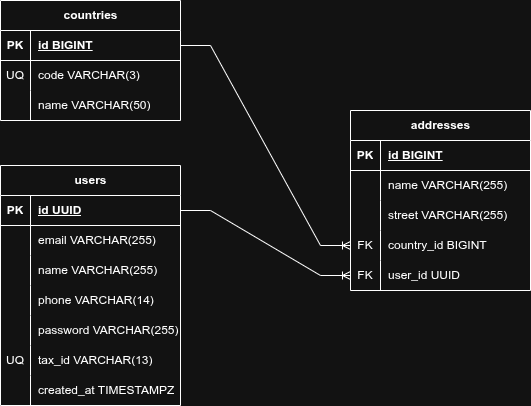

The diagram above was exported from draw.io. Its source (the exported page's mxGraphModel, read from the mxfile embedded in the PNG):
<mxGraphModel dx="1424" dy="876" grid="1" gridSize="10" guides="1" tooltips="1" connect="1" arrows="1" fold="1" page="1" pageScale="1" pageWidth="827" pageHeight="1169" math="0" shadow="0">
  <root>
    <mxCell id="0" />
    <mxCell id="1" parent="0" />
    <mxCell id="qpLI6Ae14dmDDlnVpUsZ-1" parent="1" style="shape=table;startSize=30;container=1;collapsible=1;childLayout=tableLayout;fixedRows=1;rowLines=0;fontStyle=1;align=center;resizeLast=1;html=1;" value="countries" vertex="1">
      <mxGeometry height="120" width="180" x="149" y="240" as="geometry" />
    </mxCell>
    <mxCell id="qpLI6Ae14dmDDlnVpUsZ-2" parent="qpLI6Ae14dmDDlnVpUsZ-1" style="shape=tableRow;horizontal=0;startSize=0;swimlaneHead=0;swimlaneBody=0;fillColor=none;collapsible=0;dropTarget=0;points=[[0,0.5],[1,0.5]];portConstraint=eastwest;top=0;left=0;right=0;bottom=1;" value="" vertex="1">
      <mxGeometry height="30" width="180" y="30" as="geometry" />
    </mxCell>
    <mxCell id="qpLI6Ae14dmDDlnVpUsZ-3" parent="qpLI6Ae14dmDDlnVpUsZ-2" style="shape=partialRectangle;connectable=0;fillColor=none;top=0;left=0;bottom=0;right=0;fontStyle=1;overflow=hidden;whiteSpace=wrap;html=1;" value="PK" vertex="1">
      <mxGeometry height="30" width="30" as="geometry">
        <mxRectangle height="30" width="30" as="alternateBounds" />
      </mxGeometry>
    </mxCell>
    <mxCell id="qpLI6Ae14dmDDlnVpUsZ-4" parent="qpLI6Ae14dmDDlnVpUsZ-2" style="shape=partialRectangle;connectable=0;fillColor=none;top=0;left=0;bottom=0;right=0;align=left;spacingLeft=6;fontStyle=5;overflow=hidden;whiteSpace=wrap;html=1;" value="id BIGINT" vertex="1">
      <mxGeometry height="30" width="150" x="30" as="geometry">
        <mxRectangle height="30" width="150" as="alternateBounds" />
      </mxGeometry>
    </mxCell>
    <mxCell id="qpLI6Ae14dmDDlnVpUsZ-5" parent="qpLI6Ae14dmDDlnVpUsZ-1" style="shape=tableRow;horizontal=0;startSize=0;swimlaneHead=0;swimlaneBody=0;fillColor=none;collapsible=0;dropTarget=0;points=[[0,0.5],[1,0.5]];portConstraint=eastwest;top=0;left=0;right=0;bottom=0;" value="" vertex="1">
      <mxGeometry height="30" width="180" y="60" as="geometry" />
    </mxCell>
    <mxCell id="qpLI6Ae14dmDDlnVpUsZ-6" parent="qpLI6Ae14dmDDlnVpUsZ-5" style="shape=partialRectangle;connectable=0;fillColor=none;top=0;left=0;bottom=0;right=0;editable=1;overflow=hidden;whiteSpace=wrap;html=1;" value="UQ" vertex="1">
      <mxGeometry height="30" width="30" as="geometry">
        <mxRectangle height="30" width="30" as="alternateBounds" />
      </mxGeometry>
    </mxCell>
    <mxCell id="qpLI6Ae14dmDDlnVpUsZ-7" parent="qpLI6Ae14dmDDlnVpUsZ-5" style="shape=partialRectangle;connectable=0;fillColor=none;top=0;left=0;bottom=0;right=0;align=left;spacingLeft=6;overflow=hidden;whiteSpace=wrap;html=1;" value="code VARCHAR(3)" vertex="1">
      <mxGeometry height="30" width="150" x="30" as="geometry">
        <mxRectangle height="30" width="150" as="alternateBounds" />
      </mxGeometry>
    </mxCell>
    <mxCell id="qpLI6Ae14dmDDlnVpUsZ-8" parent="qpLI6Ae14dmDDlnVpUsZ-1" style="shape=tableRow;horizontal=0;startSize=0;swimlaneHead=0;swimlaneBody=0;fillColor=none;collapsible=0;dropTarget=0;points=[[0,0.5],[1,0.5]];portConstraint=eastwest;top=0;left=0;right=0;bottom=0;" value="" vertex="1">
      <mxGeometry height="30" width="180" y="90" as="geometry" />
    </mxCell>
    <mxCell id="qpLI6Ae14dmDDlnVpUsZ-9" parent="qpLI6Ae14dmDDlnVpUsZ-8" style="shape=partialRectangle;connectable=0;fillColor=none;top=0;left=0;bottom=0;right=0;editable=1;overflow=hidden;whiteSpace=wrap;html=1;" value="" vertex="1">
      <mxGeometry height="30" width="30" as="geometry">
        <mxRectangle height="30" width="30" as="alternateBounds" />
      </mxGeometry>
    </mxCell>
    <mxCell id="qpLI6Ae14dmDDlnVpUsZ-10" parent="qpLI6Ae14dmDDlnVpUsZ-8" style="shape=partialRectangle;connectable=0;fillColor=none;top=0;left=0;bottom=0;right=0;align=left;spacingLeft=6;overflow=hidden;whiteSpace=wrap;html=1;" value="name VARCHAR(50)" vertex="1">
      <mxGeometry height="30" width="150" x="30" as="geometry">
        <mxRectangle height="30" width="150" as="alternateBounds" />
      </mxGeometry>
    </mxCell>
    <mxCell id="qpLI6Ae14dmDDlnVpUsZ-40" parent="1" style="shape=table;startSize=30;container=1;collapsible=1;childLayout=tableLayout;fixedRows=1;rowLines=0;fontStyle=1;align=center;resizeLast=1;html=1;" value="users" vertex="1">
      <mxGeometry height="240" width="180" x="149" y="405" as="geometry" />
    </mxCell>
    <mxCell id="qpLI6Ae14dmDDlnVpUsZ-41" parent="qpLI6Ae14dmDDlnVpUsZ-40" style="shape=tableRow;horizontal=0;startSize=0;swimlaneHead=0;swimlaneBody=0;fillColor=none;collapsible=0;dropTarget=0;points=[[0,0.5],[1,0.5]];portConstraint=eastwest;top=0;left=0;right=0;bottom=1;" value="" vertex="1">
      <mxGeometry height="30" width="180" y="30" as="geometry" />
    </mxCell>
    <mxCell id="qpLI6Ae14dmDDlnVpUsZ-42" parent="qpLI6Ae14dmDDlnVpUsZ-41" style="shape=partialRectangle;connectable=0;fillColor=none;top=0;left=0;bottom=0;right=0;fontStyle=1;overflow=hidden;whiteSpace=wrap;html=1;" value="PK" vertex="1">
      <mxGeometry height="30" width="30" as="geometry">
        <mxRectangle height="30" width="30" as="alternateBounds" />
      </mxGeometry>
    </mxCell>
    <mxCell id="qpLI6Ae14dmDDlnVpUsZ-43" parent="qpLI6Ae14dmDDlnVpUsZ-41" style="shape=partialRectangle;connectable=0;fillColor=none;top=0;left=0;bottom=0;right=0;align=left;spacingLeft=6;fontStyle=5;overflow=hidden;whiteSpace=wrap;html=1;" value="id UUID" vertex="1">
      <mxGeometry height="30" width="150" x="30" as="geometry">
        <mxRectangle height="30" width="150" as="alternateBounds" />
      </mxGeometry>
    </mxCell>
    <mxCell id="qpLI6Ae14dmDDlnVpUsZ-44" parent="qpLI6Ae14dmDDlnVpUsZ-40" style="shape=tableRow;horizontal=0;startSize=0;swimlaneHead=0;swimlaneBody=0;fillColor=none;collapsible=0;dropTarget=0;points=[[0,0.5],[1,0.5]];portConstraint=eastwest;top=0;left=0;right=0;bottom=0;" value="" vertex="1">
      <mxGeometry height="30" width="180" y="60" as="geometry" />
    </mxCell>
    <mxCell id="qpLI6Ae14dmDDlnVpUsZ-45" parent="qpLI6Ae14dmDDlnVpUsZ-44" style="shape=partialRectangle;connectable=0;fillColor=none;top=0;left=0;bottom=0;right=0;editable=1;overflow=hidden;whiteSpace=wrap;html=1;" value="" vertex="1">
      <mxGeometry height="30" width="30" as="geometry">
        <mxRectangle height="30" width="30" as="alternateBounds" />
      </mxGeometry>
    </mxCell>
    <mxCell id="qpLI6Ae14dmDDlnVpUsZ-46" parent="qpLI6Ae14dmDDlnVpUsZ-44" style="shape=partialRectangle;connectable=0;fillColor=none;top=0;left=0;bottom=0;right=0;align=left;spacingLeft=6;overflow=hidden;whiteSpace=wrap;html=1;" value="email VARCHAR(255)" vertex="1">
      <mxGeometry height="30" width="150" x="30" as="geometry">
        <mxRectangle height="30" width="150" as="alternateBounds" />
      </mxGeometry>
    </mxCell>
    <mxCell id="qpLI6Ae14dmDDlnVpUsZ-47" parent="qpLI6Ae14dmDDlnVpUsZ-40" style="shape=tableRow;horizontal=0;startSize=0;swimlaneHead=0;swimlaneBody=0;fillColor=none;collapsible=0;dropTarget=0;points=[[0,0.5],[1,0.5]];portConstraint=eastwest;top=0;left=0;right=0;bottom=0;" value="" vertex="1">
      <mxGeometry height="30" width="180" y="90" as="geometry" />
    </mxCell>
    <mxCell id="qpLI6Ae14dmDDlnVpUsZ-48" parent="qpLI6Ae14dmDDlnVpUsZ-47" style="shape=partialRectangle;connectable=0;fillColor=none;top=0;left=0;bottom=0;right=0;editable=1;overflow=hidden;whiteSpace=wrap;html=1;" value="" vertex="1">
      <mxGeometry height="30" width="30" as="geometry">
        <mxRectangle height="30" width="30" as="alternateBounds" />
      </mxGeometry>
    </mxCell>
    <mxCell id="qpLI6Ae14dmDDlnVpUsZ-49" parent="qpLI6Ae14dmDDlnVpUsZ-47" style="shape=partialRectangle;connectable=0;fillColor=none;top=0;left=0;bottom=0;right=0;align=left;spacingLeft=6;overflow=hidden;whiteSpace=wrap;html=1;" value="name VARCHAR(255)" vertex="1">
      <mxGeometry height="30" width="150" x="30" as="geometry">
        <mxRectangle height="30" width="150" as="alternateBounds" />
      </mxGeometry>
    </mxCell>
    <mxCell id="qpLI6Ae14dmDDlnVpUsZ-50" parent="qpLI6Ae14dmDDlnVpUsZ-40" style="shape=tableRow;horizontal=0;startSize=0;swimlaneHead=0;swimlaneBody=0;fillColor=none;collapsible=0;dropTarget=0;points=[[0,0.5],[1,0.5]];portConstraint=eastwest;top=0;left=0;right=0;bottom=0;" value="" vertex="1">
      <mxGeometry height="30" width="180" y="120" as="geometry" />
    </mxCell>
    <mxCell id="qpLI6Ae14dmDDlnVpUsZ-51" parent="qpLI6Ae14dmDDlnVpUsZ-50" style="shape=partialRectangle;connectable=0;fillColor=none;top=0;left=0;bottom=0;right=0;editable=1;overflow=hidden;whiteSpace=wrap;html=1;" value="" vertex="1">
      <mxGeometry height="30" width="30" as="geometry">
        <mxRectangle height="30" width="30" as="alternateBounds" />
      </mxGeometry>
    </mxCell>
    <mxCell id="qpLI6Ae14dmDDlnVpUsZ-52" parent="qpLI6Ae14dmDDlnVpUsZ-50" style="shape=partialRectangle;connectable=0;fillColor=none;top=0;left=0;bottom=0;right=0;align=left;spacingLeft=6;overflow=hidden;whiteSpace=wrap;html=1;" value="phone VARCHAR(14)" vertex="1">
      <mxGeometry height="30" width="150" x="30" as="geometry">
        <mxRectangle height="30" width="150" as="alternateBounds" />
      </mxGeometry>
    </mxCell>
    <mxCell id="qpLI6Ae14dmDDlnVpUsZ-62" parent="qpLI6Ae14dmDDlnVpUsZ-40" style="shape=tableRow;horizontal=0;startSize=0;swimlaneHead=0;swimlaneBody=0;fillColor=none;collapsible=0;dropTarget=0;points=[[0,0.5],[1,0.5]];portConstraint=eastwest;top=0;left=0;right=0;bottom=0;" value="" vertex="1">
      <mxGeometry height="30" width="180" y="150" as="geometry" />
    </mxCell>
    <mxCell id="qpLI6Ae14dmDDlnVpUsZ-63" parent="qpLI6Ae14dmDDlnVpUsZ-62" style="shape=partialRectangle;connectable=0;fillColor=none;top=0;left=0;bottom=0;right=0;editable=1;overflow=hidden;whiteSpace=wrap;html=1;" value="" vertex="1">
      <mxGeometry height="30" width="30" as="geometry">
        <mxRectangle height="30" width="30" as="alternateBounds" />
      </mxGeometry>
    </mxCell>
    <mxCell id="qpLI6Ae14dmDDlnVpUsZ-64" parent="qpLI6Ae14dmDDlnVpUsZ-62" style="shape=partialRectangle;connectable=0;fillColor=none;top=0;left=0;bottom=0;right=0;align=left;spacingLeft=6;overflow=hidden;whiteSpace=wrap;html=1;" value="password VARCHAR(255)" vertex="1">
      <mxGeometry height="30" width="150" x="30" as="geometry">
        <mxRectangle height="30" width="150" as="alternateBounds" />
      </mxGeometry>
    </mxCell>
    <mxCell id="qpLI6Ae14dmDDlnVpUsZ-59" parent="qpLI6Ae14dmDDlnVpUsZ-40" style="shape=tableRow;horizontal=0;startSize=0;swimlaneHead=0;swimlaneBody=0;fillColor=none;collapsible=0;dropTarget=0;points=[[0,0.5],[1,0.5]];portConstraint=eastwest;top=0;left=0;right=0;bottom=0;" value="" vertex="1">
      <mxGeometry height="30" width="180" y="180" as="geometry" />
    </mxCell>
    <mxCell id="qpLI6Ae14dmDDlnVpUsZ-60" parent="qpLI6Ae14dmDDlnVpUsZ-59" style="shape=partialRectangle;connectable=0;fillColor=none;top=0;left=0;bottom=0;right=0;editable=1;overflow=hidden;whiteSpace=wrap;html=1;" value="UQ" vertex="1">
      <mxGeometry height="30" width="30" as="geometry">
        <mxRectangle height="30" width="30" as="alternateBounds" />
      </mxGeometry>
    </mxCell>
    <mxCell id="qpLI6Ae14dmDDlnVpUsZ-61" parent="qpLI6Ae14dmDDlnVpUsZ-59" style="shape=partialRectangle;connectable=0;fillColor=none;top=0;left=0;bottom=0;right=0;align=left;spacingLeft=6;overflow=hidden;whiteSpace=wrap;html=1;" value="tax_id VARCHAR(13)" vertex="1">
      <mxGeometry height="30" width="150" x="30" as="geometry">
        <mxRectangle height="30" width="150" as="alternateBounds" />
      </mxGeometry>
    </mxCell>
    <mxCell id="qpLI6Ae14dmDDlnVpUsZ-56" parent="qpLI6Ae14dmDDlnVpUsZ-40" style="shape=tableRow;horizontal=0;startSize=0;swimlaneHead=0;swimlaneBody=0;fillColor=none;collapsible=0;dropTarget=0;points=[[0,0.5],[1,0.5]];portConstraint=eastwest;top=0;left=0;right=0;bottom=0;" value="" vertex="1">
      <mxGeometry height="30" width="180" y="210" as="geometry" />
    </mxCell>
    <mxCell id="qpLI6Ae14dmDDlnVpUsZ-57" parent="qpLI6Ae14dmDDlnVpUsZ-56" style="shape=partialRectangle;connectable=0;fillColor=none;top=0;left=0;bottom=0;right=0;editable=1;overflow=hidden;whiteSpace=wrap;html=1;" value="" vertex="1">
      <mxGeometry height="30" width="30" as="geometry">
        <mxRectangle height="30" width="30" as="alternateBounds" />
      </mxGeometry>
    </mxCell>
    <mxCell id="qpLI6Ae14dmDDlnVpUsZ-58" parent="qpLI6Ae14dmDDlnVpUsZ-56" style="shape=partialRectangle;connectable=0;fillColor=none;top=0;left=0;bottom=0;right=0;align=left;spacingLeft=6;overflow=hidden;whiteSpace=wrap;html=1;" value="created_at TIMESTAMPZ" vertex="1">
      <mxGeometry height="30" width="150" x="30" as="geometry">
        <mxRectangle height="30" width="150" as="alternateBounds" />
      </mxGeometry>
    </mxCell>
    <mxCell id="qpLI6Ae14dmDDlnVpUsZ-65" parent="1" style="shape=table;startSize=30;container=1;collapsible=1;childLayout=tableLayout;fixedRows=1;rowLines=0;fontStyle=1;align=center;resizeLast=1;html=1;" value="addresses" vertex="1">
      <mxGeometry height="180" width="180" x="499" y="350" as="geometry" />
    </mxCell>
    <mxCell id="qpLI6Ae14dmDDlnVpUsZ-66" parent="qpLI6Ae14dmDDlnVpUsZ-65" style="shape=tableRow;horizontal=0;startSize=0;swimlaneHead=0;swimlaneBody=0;fillColor=none;collapsible=0;dropTarget=0;points=[[0,0.5],[1,0.5]];portConstraint=eastwest;top=0;left=0;right=0;bottom=1;" value="" vertex="1">
      <mxGeometry height="30" width="180" y="30" as="geometry" />
    </mxCell>
    <mxCell id="qpLI6Ae14dmDDlnVpUsZ-67" parent="qpLI6Ae14dmDDlnVpUsZ-66" style="shape=partialRectangle;connectable=0;fillColor=none;top=0;left=0;bottom=0;right=0;fontStyle=1;overflow=hidden;whiteSpace=wrap;html=1;" value="PK" vertex="1">
      <mxGeometry height="30" width="30" as="geometry">
        <mxRectangle height="30" width="30" as="alternateBounds" />
      </mxGeometry>
    </mxCell>
    <mxCell id="qpLI6Ae14dmDDlnVpUsZ-68" parent="qpLI6Ae14dmDDlnVpUsZ-66" style="shape=partialRectangle;connectable=0;fillColor=none;top=0;left=0;bottom=0;right=0;align=left;spacingLeft=6;fontStyle=5;overflow=hidden;whiteSpace=wrap;html=1;" value="id BIGINT" vertex="1">
      <mxGeometry height="30" width="150" x="30" as="geometry">
        <mxRectangle height="30" width="150" as="alternateBounds" />
      </mxGeometry>
    </mxCell>
    <mxCell id="qpLI6Ae14dmDDlnVpUsZ-69" parent="qpLI6Ae14dmDDlnVpUsZ-65" style="shape=tableRow;horizontal=0;startSize=0;swimlaneHead=0;swimlaneBody=0;fillColor=none;collapsible=0;dropTarget=0;points=[[0,0.5],[1,0.5]];portConstraint=eastwest;top=0;left=0;right=0;bottom=0;" value="" vertex="1">
      <mxGeometry height="30" width="180" y="60" as="geometry" />
    </mxCell>
    <mxCell id="qpLI6Ae14dmDDlnVpUsZ-70" parent="qpLI6Ae14dmDDlnVpUsZ-69" style="shape=partialRectangle;connectable=0;fillColor=none;top=0;left=0;bottom=0;right=0;editable=1;overflow=hidden;whiteSpace=wrap;html=1;" value="" vertex="1">
      <mxGeometry height="30" width="30" as="geometry">
        <mxRectangle height="30" width="30" as="alternateBounds" />
      </mxGeometry>
    </mxCell>
    <mxCell id="qpLI6Ae14dmDDlnVpUsZ-71" parent="qpLI6Ae14dmDDlnVpUsZ-69" style="shape=partialRectangle;connectable=0;fillColor=none;top=0;left=0;bottom=0;right=0;align=left;spacingLeft=6;overflow=hidden;whiteSpace=wrap;html=1;" value="name VARCHAR(255)" vertex="1">
      <mxGeometry height="30" width="150" x="30" as="geometry">
        <mxRectangle height="30" width="150" as="alternateBounds" />
      </mxGeometry>
    </mxCell>
    <mxCell id="qpLI6Ae14dmDDlnVpUsZ-72" parent="qpLI6Ae14dmDDlnVpUsZ-65" style="shape=tableRow;horizontal=0;startSize=0;swimlaneHead=0;swimlaneBody=0;fillColor=none;collapsible=0;dropTarget=0;points=[[0,0.5],[1,0.5]];portConstraint=eastwest;top=0;left=0;right=0;bottom=0;" value="" vertex="1">
      <mxGeometry height="30" width="180" y="90" as="geometry" />
    </mxCell>
    <mxCell id="qpLI6Ae14dmDDlnVpUsZ-73" parent="qpLI6Ae14dmDDlnVpUsZ-72" style="shape=partialRectangle;connectable=0;fillColor=none;top=0;left=0;bottom=0;right=0;editable=1;overflow=hidden;whiteSpace=wrap;html=1;" value="" vertex="1">
      <mxGeometry height="30" width="30" as="geometry">
        <mxRectangle height="30" width="30" as="alternateBounds" />
      </mxGeometry>
    </mxCell>
    <mxCell id="qpLI6Ae14dmDDlnVpUsZ-74" parent="qpLI6Ae14dmDDlnVpUsZ-72" style="shape=partialRectangle;connectable=0;fillColor=none;top=0;left=0;bottom=0;right=0;align=left;spacingLeft=6;overflow=hidden;whiteSpace=wrap;html=1;" value="street VARCHAR(255)" vertex="1">
      <mxGeometry height="30" width="150" x="30" as="geometry">
        <mxRectangle height="30" width="150" as="alternateBounds" />
      </mxGeometry>
    </mxCell>
    <mxCell id="qpLI6Ae14dmDDlnVpUsZ-75" parent="qpLI6Ae14dmDDlnVpUsZ-65" style="shape=tableRow;horizontal=0;startSize=0;swimlaneHead=0;swimlaneBody=0;fillColor=none;collapsible=0;dropTarget=0;points=[[0,0.5],[1,0.5]];portConstraint=eastwest;top=0;left=0;right=0;bottom=0;" value="" vertex="1">
      <mxGeometry height="30" width="180" y="120" as="geometry" />
    </mxCell>
    <mxCell id="qpLI6Ae14dmDDlnVpUsZ-76" parent="qpLI6Ae14dmDDlnVpUsZ-75" style="shape=partialRectangle;connectable=0;fillColor=none;top=0;left=0;bottom=0;right=0;editable=1;overflow=hidden;whiteSpace=wrap;html=1;" value="FK" vertex="1">
      <mxGeometry height="30" width="30" as="geometry">
        <mxRectangle height="30" width="30" as="alternateBounds" />
      </mxGeometry>
    </mxCell>
    <mxCell id="qpLI6Ae14dmDDlnVpUsZ-77" parent="qpLI6Ae14dmDDlnVpUsZ-75" style="shape=partialRectangle;connectable=0;fillColor=none;top=0;left=0;bottom=0;right=0;align=left;spacingLeft=6;overflow=hidden;whiteSpace=wrap;html=1;" value="country_id BIGINT" vertex="1">
      <mxGeometry height="30" width="150" x="30" as="geometry">
        <mxRectangle height="30" width="150" as="alternateBounds" />
      </mxGeometry>
    </mxCell>
    <mxCell id="qpLI6Ae14dmDDlnVpUsZ-84" parent="qpLI6Ae14dmDDlnVpUsZ-65" style="shape=tableRow;horizontal=0;startSize=0;swimlaneHead=0;swimlaneBody=0;fillColor=none;collapsible=0;dropTarget=0;points=[[0,0.5],[1,0.5]];portConstraint=eastwest;top=0;left=0;right=0;bottom=0;" value="" vertex="1">
      <mxGeometry height="30" width="180" y="150" as="geometry" />
    </mxCell>
    <mxCell id="qpLI6Ae14dmDDlnVpUsZ-85" parent="qpLI6Ae14dmDDlnVpUsZ-84" style="shape=partialRectangle;connectable=0;fillColor=none;top=0;left=0;bottom=0;right=0;editable=1;overflow=hidden;whiteSpace=wrap;html=1;" value="FK" vertex="1">
      <mxGeometry height="30" width="30" as="geometry">
        <mxRectangle height="30" width="30" as="alternateBounds" />
      </mxGeometry>
    </mxCell>
    <mxCell id="qpLI6Ae14dmDDlnVpUsZ-86" parent="qpLI6Ae14dmDDlnVpUsZ-84" style="shape=partialRectangle;connectable=0;fillColor=none;top=0;left=0;bottom=0;right=0;align=left;spacingLeft=6;overflow=hidden;whiteSpace=wrap;html=1;" value="user_id UUID" vertex="1">
      <mxGeometry height="30" width="150" x="30" as="geometry">
        <mxRectangle height="30" width="150" as="alternateBounds" />
      </mxGeometry>
    </mxCell>
    <mxCell id="qpLI6Ae14dmDDlnVpUsZ-87" edge="1" parent="1" source="qpLI6Ae14dmDDlnVpUsZ-41" style="edgeStyle=entityRelationEdgeStyle;fontSize=12;html=1;endArrow=ERoneToMany;rounded=0;" target="qpLI6Ae14dmDDlnVpUsZ-84" value="">
      <mxGeometry height="100" relative="1" width="100" as="geometry">
        <mxPoint x="293" y="600" as="sourcePoint" />
        <mxPoint x="393" y="500" as="targetPoint" />
      </mxGeometry>
    </mxCell>
    <mxCell id="qpLI6Ae14dmDDlnVpUsZ-88" edge="1" parent="1" source="qpLI6Ae14dmDDlnVpUsZ-2" style="edgeStyle=entityRelationEdgeStyle;fontSize=12;html=1;endArrow=ERoneToMany;rounded=0;" target="qpLI6Ae14dmDDlnVpUsZ-75" value="">
      <mxGeometry height="100" relative="1" width="100" as="geometry">
        <mxPoint x="293" y="600" as="sourcePoint" />
        <mxPoint x="393" y="500" as="targetPoint" />
      </mxGeometry>
    </mxCell>
  </root>
</mxGraphModel>